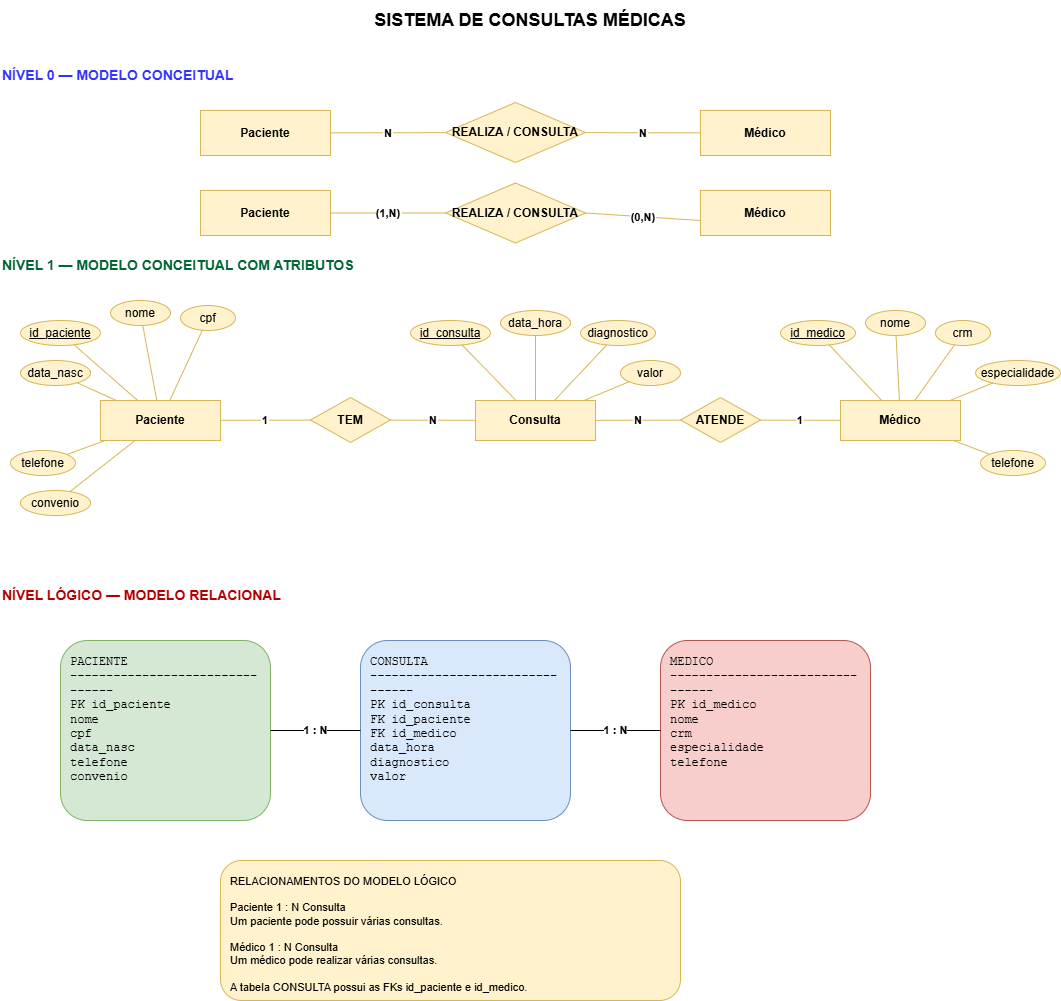

The diagram above was exported from draw.io. Its source (the exported page's mxGraphModel, read from the mxfile embedded in the PNG):
<mxGraphModel dx="1201" dy="677" grid="1" gridSize="10" guides="1" tooltips="1" connect="1" arrows="1" fold="1" page="1" pageScale="1" pageWidth="1169" pageHeight="1650" math="0" shadow="0">
  <root>
    <mxCell id="0" />
    <mxCell id="1" parent="0" />
    <mxCell id="title_main" parent="1" style="text;html=1;whiteSpace=wrap;strokeColor=none;fillColor=none;align=center;verticalAlign=middle;fontStyle=1;fontSize=18;" value="SISTEMA DE CONSULTAS MÉDICAS" vertex="1">
      <mxGeometry height="40" width="400" x="380" y="20" as="geometry" />
    </mxCell>
    <mxCell id="title_n0" parent="1" style="text;html=1;whiteSpace=wrap;strokeColor=none;fillColor=none;align=left;verticalAlign=middle;fontColor=#3333FF;fontStyle=1;fontSize=14;" value="NÍVEL 0 — MODELO CONCEITUAL" vertex="1">
      <mxGeometry height="30" width="450" x="50" y="80" as="geometry" />
    </mxCell>
    <mxCell id="n0_paciente" parent="1" style="whiteSpace=wrap;html=1;align=center;fillColor=#fff2cc;strokeColor=#d6b656;fontStyle=1;" value="Paciente" vertex="1">
      <mxGeometry height="45" width="130" x="250" y="130" as="geometry" />
    </mxCell>
    <mxCell id="n0_rel_realiza" parent="1" style="shape=rhombus;perimeter=rhombusPerimeter;whiteSpace=wrap;html=1;align=center;fillColor=#fff2cc;strokeColor=#d6b656;fontStyle=1;" value="REALIZA / CONSULTA" vertex="1">
      <mxGeometry height="60" width="140" x="495" y="122" as="geometry" />
    </mxCell>
    <mxCell id="n0_medico" parent="1" style="whiteSpace=wrap;html=1;align=center;fillColor=#fff2cc;strokeColor=#d6b656;fontStyle=1;" value="Médico" vertex="1">
      <mxGeometry height="45" width="130" x="750" y="130" as="geometry" />
    </mxCell>
    <mxCell id="e_n0_1" edge="1" parent="1" source="n0_paciente" style="endArrow=none;strokeColor=#d6b656;fontStyle=1;" target="n0_rel_realiza" value="N">
      <mxGeometry relative="1" as="geometry" />
    </mxCell>
    <mxCell id="e_n0_2" edge="1" parent="1" source="n0_rel_realiza" style="endArrow=none;strokeColor=#d6b656;fontStyle=1;" target="n0_medico" value="N">
      <mxGeometry relative="1" as="geometry" />
    </mxCell>
    <mxCell id="title_n1" parent="1" style="text;html=1;whiteSpace=wrap;strokeColor=none;fillColor=none;align=left;verticalAlign=middle;fontColor=#006633;fontStyle=1;fontSize=14;" value="NÍVEL 1 — MODELO CONCEITUAL COM ATRIBUTOS" vertex="1">
      <mxGeometry height="30" width="500" x="50" y="270" as="geometry" />
    </mxCell>
    <mxCell id="n1_paciente" parent="1" style="whiteSpace=wrap;html=1;align=center;fillColor=#fff2cc;strokeColor=#d6b656;fontStyle=1;" value="Paciente" vertex="1">
      <mxGeometry height="40" width="120" x="150" y="420" as="geometry" />
    </mxCell>
    <mxCell id="att_p_id" parent="1" style="ellipse;whiteSpace=wrap;html=1;align=center;fillColor=#fff2cc;strokeColor=#d6b656;fontStyle=4;" value="id_paciente" vertex="1">
      <mxGeometry height="25" width="80" x="70" y="340" as="geometry" />
    </mxCell>
    <mxCell id="att_p_nome" parent="1" style="ellipse;whiteSpace=wrap;html=1;align=center;fillColor=#fff2cc;strokeColor=#d6b656;" value="nome" vertex="1">
      <mxGeometry height="25" width="60" x="160" y="320" as="geometry" />
    </mxCell>
    <mxCell id="att_p_cpf" parent="1" style="ellipse;whiteSpace=wrap;html=1;align=center;fillColor=#fff2cc;strokeColor=#d6b656;" value="cpf" vertex="1">
      <mxGeometry height="25" width="55" x="230" y="325" as="geometry" />
    </mxCell>
    <mxCell id="att_p_nasc" parent="1" style="ellipse;whiteSpace=wrap;html=1;align=center;fillColor=#fff2cc;strokeColor=#d6b656;" value="data_nasc" vertex="1">
      <mxGeometry height="25" width="70" x="70" y="380" as="geometry" />
    </mxCell>
    <mxCell id="att_p_tel" parent="1" style="ellipse;whiteSpace=wrap;html=1;align=center;fillColor=#fff2cc;strokeColor=#d6b656;" value="telefone" vertex="1">
      <mxGeometry height="25" width="65" x="60" y="470" as="geometry" />
    </mxCell>
    <mxCell id="att_p_conv" parent="1" style="ellipse;whiteSpace=wrap;html=1;align=center;fillColor=#fff2cc;strokeColor=#d6b656;" value="convenio" vertex="1">
      <mxGeometry height="25" width="70" x="70" y="510" as="geometry" />
    </mxCell>
    <mxCell id="ep1" edge="1" parent="1" source="att_p_id" style="endArrow=none;strokeColor=#d6b656;" target="n1_paciente">
      <mxGeometry relative="1" as="geometry" />
    </mxCell>
    <mxCell id="ep2" edge="1" parent="1" source="att_p_nome" style="endArrow=none;strokeColor=#d6b656;" target="n1_paciente">
      <mxGeometry relative="1" as="geometry" />
    </mxCell>
    <mxCell id="ep3" edge="1" parent="1" source="att_p_cpf" style="endArrow=none;strokeColor=#d6b656;" target="n1_paciente">
      <mxGeometry relative="1" as="geometry" />
    </mxCell>
    <mxCell id="ep4" edge="1" parent="1" source="att_p_nasc" style="endArrow=none;strokeColor=#d6b656;" target="n1_paciente">
      <mxGeometry relative="1" as="geometry" />
    </mxCell>
    <mxCell id="ep5" edge="1" parent="1" source="att_p_tel" style="endArrow=none;strokeColor=#d6b656;" target="n1_paciente">
      <mxGeometry relative="1" as="geometry" />
    </mxCell>
    <mxCell id="ep6" edge="1" parent="1" source="att_p_conv" style="endArrow=none;strokeColor=#d6b656;" target="n1_paciente">
      <mxGeometry relative="1" as="geometry" />
    </mxCell>
    <mxCell id="n1_rel_tem" parent="1" style="shape=rhombus;perimeter=rhombusPerimeter;whiteSpace=wrap;html=1;align=center;fillColor=#fff2cc;strokeColor=#d6b656;fontStyle=1;" value="TEM" vertex="1">
      <mxGeometry height="45" width="80" x="360" y="417" as="geometry" />
    </mxCell>
    <mxCell id="n1_consulta" parent="1" style="whiteSpace=wrap;html=1;align=center;fillColor=#fff2cc;strokeColor=#d6b656;fontStyle=1;" value="Consulta" vertex="1">
      <mxGeometry height="40" width="120" x="525" y="420" as="geometry" />
    </mxCell>
    <mxCell id="att_c_id" parent="1" style="ellipse;whiteSpace=wrap;html=1;align=center;fillColor=#fff2cc;strokeColor=#d6b656;fontStyle=4;" value="id_consulta" vertex="1">
      <mxGeometry height="25" width="80" x="460" y="340" as="geometry" />
    </mxCell>
    <mxCell id="att_c_dh" parent="1" style="ellipse;whiteSpace=wrap;html=1;align=center;fillColor=#fff2cc;strokeColor=#d6b656;" value="data_hora" vertex="1">
      <mxGeometry height="25" width="70" x="550" y="330" as="geometry" />
    </mxCell>
    <mxCell id="att_c_diag" parent="1" style="ellipse;whiteSpace=wrap;html=1;align=center;fillColor=#fff2cc;strokeColor=#d6b656;" value="diagnostico" vertex="1">
      <mxGeometry height="25" width="75" x="630" y="340" as="geometry" />
    </mxCell>
    <mxCell id="att_c_val" parent="1" style="ellipse;whiteSpace=wrap;html=1;align=center;fillColor=#fff2cc;strokeColor=#d6b656;" value="valor" vertex="1">
      <mxGeometry height="25" width="60" x="670" y="380" as="geometry" />
    </mxCell>
    <mxCell id="ec1" edge="1" parent="1" source="att_c_id" style="endArrow=none;strokeColor=#d6b656;" target="n1_consulta">
      <mxGeometry relative="1" as="geometry" />
    </mxCell>
    <mxCell id="ec2" edge="1" parent="1" source="att_c_dh" style="endArrow=none;strokeColor=#d6b656;" target="n1_consulta">
      <mxGeometry relative="1" as="geometry" />
    </mxCell>
    <mxCell id="ec3" edge="1" parent="1" source="att_c_diag" style="endArrow=none;strokeColor=#d6b656;" target="n1_consulta">
      <mxGeometry relative="1" as="geometry" />
    </mxCell>
    <mxCell id="ec4" edge="1" parent="1" source="att_c_val" style="endArrow=none;strokeColor=#d6b656;" target="n1_consulta">
      <mxGeometry relative="1" as="geometry" />
    </mxCell>
    <mxCell id="n1_rel_atende" parent="1" style="shape=rhombus;perimeter=rhombusPerimeter;whiteSpace=wrap;html=1;align=center;fillColor=#fff2cc;strokeColor=#d6b656;fontStyle=1;" value="ATENDE" vertex="1">
      <mxGeometry height="45" width="80" x="730" y="417" as="geometry" />
    </mxCell>
    <mxCell id="n1_medico" parent="1" style="whiteSpace=wrap;html=1;align=center;fillColor=#fff2cc;strokeColor=#d6b656;fontStyle=1;" value="Médico" vertex="1">
      <mxGeometry height="40" width="120" x="890" y="420" as="geometry" />
    </mxCell>
    <mxCell id="att_m_id" parent="1" style="ellipse;whiteSpace=wrap;html=1;align=center;fillColor=#fff2cc;strokeColor=#d6b656;fontStyle=4;" value="id_medico" vertex="1">
      <mxGeometry height="25" width="75" x="830" y="340" as="geometry" />
    </mxCell>
    <mxCell id="att_m_nome" parent="1" style="ellipse;whiteSpace=wrap;html=1;align=center;fillColor=#fff2cc;strokeColor=#d6b656;" value="nome" vertex="1">
      <mxGeometry height="25" width="60" x="915" y="330" as="geometry" />
    </mxCell>
    <mxCell id="att_m_crm" parent="1" style="ellipse;whiteSpace=wrap;html=1;align=center;fillColor=#fff2cc;strokeColor=#d6b656;" value="crm" vertex="1">
      <mxGeometry height="25" width="55" x="985" y="340" as="geometry" />
    </mxCell>
    <mxCell id="att_m_esp" parent="1" style="ellipse;whiteSpace=wrap;html=1;align=center;fillColor=#fff2cc;strokeColor=#d6b656;" value="especialidade" vertex="1">
      <mxGeometry height="25" width="85" x="1025" y="380" as="geometry" />
    </mxCell>
    <mxCell id="att_m_tel" parent="1" style="ellipse;whiteSpace=wrap;html=1;align=center;fillColor=#fff2cc;strokeColor=#d6b656;" value="telefone" vertex="1">
      <mxGeometry height="25" width="65" x="1030" y="470" as="geometry" />
    </mxCell>
    <mxCell id="em1" edge="1" parent="1" source="att_m_id" style="endArrow=none;strokeColor=#d6b656;" target="n1_medico">
      <mxGeometry relative="1" as="geometry" />
    </mxCell>
    <mxCell id="em2" edge="1" parent="1" source="att_m_nome" style="endArrow=none;strokeColor=#d6b656;" target="n1_medico">
      <mxGeometry relative="1" as="geometry" />
    </mxCell>
    <mxCell id="em3" edge="1" parent="1" source="att_m_crm" style="endArrow=none;strokeColor=#d6b656;" target="n1_medico">
      <mxGeometry relative="1" as="geometry" />
    </mxCell>
    <mxCell id="em4" edge="1" parent="1" source="att_m_esp" style="endArrow=none;strokeColor=#d6b656;" target="n1_medico">
      <mxGeometry relative="1" as="geometry" />
    </mxCell>
    <mxCell id="em5" edge="1" parent="1" source="att_m_tel" style="endArrow=none;strokeColor=#d6b656;" target="n1_medico">
      <mxGeometry relative="1" as="geometry" />
    </mxCell>
    <mxCell id="e_n1_1" edge="1" parent="1" source="n1_paciente" style="endArrow=none;strokeColor=#d6b656;fontStyle=1;" target="n1_rel_tem" value="1">
      <mxGeometry relative="1" as="geometry" />
    </mxCell>
    <mxCell id="e_n1_2" edge="1" parent="1" source="n1_rel_tem" style="endArrow=none;strokeColor=#d6b656;fontStyle=1;" target="n1_consulta" value="N">
      <mxGeometry relative="1" as="geometry" />
    </mxCell>
    <mxCell id="e_n1_3" edge="1" parent="1" source="n1_consulta" style="endArrow=none;strokeColor=#d6b656;fontStyle=1;" target="n1_rel_atende" value="N">
      <mxGeometry relative="1" as="geometry" />
    </mxCell>
    <mxCell id="e_n1_4" edge="1" parent="1" source="n1_rel_atende" style="endArrow=none;strokeColor=#d6b656;fontStyle=1;" target="n1_medico" value="1">
      <mxGeometry relative="1" as="geometry" />
    </mxCell>
    <mxCell id="title_logico" parent="1" style="text;html=1;whiteSpace=wrap;strokeColor=none;fillColor=none;align=left;verticalAlign=middle;fontColor=#B20000;fontStyle=1;fontSize=14;" value="NÍVEL LÓGICO — MODELO RELACIONAL" vertex="1">
      <mxGeometry height="30" width="450" x="50" y="600" as="geometry" />
    </mxCell>
    <mxCell id="tbl_paciente" parent="1" style="rounded=1;whiteSpace=wrap;html=1;align=left;verticalAlign=top;fillColor=#d5e8d4;strokeColor=#82b366;spacing=10;fontFamily=Courier New;" value="PACIENTE&#10;--------------------------------&#10;PK  id_paciente&#10;    nome&#10;    cpf&#10;    data_nasc&#10;    telefone&#10;    convenio" vertex="1">
      <mxGeometry height="180" width="210" x="110" y="660" as="geometry" />
    </mxCell>
    <mxCell id="tbl_consulta" parent="1" style="rounded=1;whiteSpace=wrap;html=1;align=left;verticalAlign=top;fillColor=#dae8fc;strokeColor=#6c8ebf;spacing=10;fontFamily=Courier New;" value="CONSULTA&#10;--------------------------------&#10;PK  id_consulta&#10;FK  id_paciente&#10;FK  id_medico&#10;    data_hora&#10;    diagnostico&#10;    valor" vertex="1">
      <mxGeometry height="180" width="210" x="410" y="660" as="geometry" />
    </mxCell>
    <mxCell id="tbl_medico" parent="1" style="rounded=1;whiteSpace=wrap;html=1;align=left;verticalAlign=top;fillColor=#f8cecc;strokeColor=#b85450;spacing=10;fontFamily=Courier New;" value="MEDICO&#10;--------------------------------&#10;PK  id_medico&#10;    nome&#10;    crm&#10;    especialidade&#10;    telefone" vertex="1">
      <mxGeometry height="180" width="210" x="710" y="660" as="geometry" />
    </mxCell>
    <mxCell id="e_log_1" edge="1" parent="1" source="tbl_paciente" style="endArrow=none;html=1;strokeColor=#000000;fontStyle=1;" target="tbl_consulta" value="1 : N">
      <mxGeometry relative="1" as="geometry" />
    </mxCell>
    <mxCell id="e_log_2" edge="1" parent="1" source="tbl_medico" style="endArrow=none;html=1;strokeColor=#000000;fontStyle=1;" target="tbl_consulta" value="1 : N">
      <mxGeometry relative="1" as="geometry" />
    </mxCell>
    <mxCell id="box_explicacao" parent="1" style="rounded=1;whiteSpace=wrap;html=1;align=left;verticalAlign=top;fillColor=#fff2cc;strokeColor=#d6b656;spacing=10;fontSize=11;" value="RELACIONAMENTOS DO MODELO LÓGICO&#10;&#10;Paciente 1 : N Consulta&#10;Um paciente pode possuir várias consultas.&#10;&#10;Médico 1 : N Consulta&#10;Um médico pode realizar várias consultas.&#10;&#10;A tabela CONSULTA possui as FKs id_paciente e id_medico." vertex="1">
      <mxGeometry height="140" width="460" x="270" y="880" as="geometry" />
    </mxCell>
    <mxCell id="LivAe8dp2jokJmJNxIXu-1" parent="1" style="whiteSpace=wrap;html=1;align=center;fillColor=#fff2cc;strokeColor=#d6b656;fontStyle=1;" value="Paciente" vertex="1">
      <mxGeometry height="45" width="130" x="250" y="210" as="geometry" />
    </mxCell>
    <mxCell id="LivAe8dp2jokJmJNxIXu-3" parent="1" style="shape=rhombus;perimeter=rhombusPerimeter;whiteSpace=wrap;html=1;align=center;fillColor=#fff2cc;strokeColor=#d6b656;fontStyle=1;" value="REALIZA / CONSULTA" vertex="1">
      <mxGeometry height="60" width="140" x="495" y="202.5" as="geometry" />
    </mxCell>
    <mxCell id="LivAe8dp2jokJmJNxIXu-4" edge="1" parent="1" source="LivAe8dp2jokJmJNxIXu-1" style="endArrow=none;strokeColor=#d6b656;fontStyle=1;exitX=1;exitY=0.5;exitDx=0;exitDy=0;entryX=0;entryY=0.5;entryDx=0;entryDy=0;" target="LivAe8dp2jokJmJNxIXu-3" value="(1,N)">
      <mxGeometry relative="1" as="geometry">
        <Array as="points" />
        <mxPoint x="380" y="152" as="sourcePoint" />
        <mxPoint x="495" y="152" as="targetPoint" />
      </mxGeometry>
    </mxCell>
    <mxCell id="LivAe8dp2jokJmJNxIXu-5" edge="1" parent="1" source="LivAe8dp2jokJmJNxIXu-3" style="endArrow=none;strokeColor=#d6b656;fontStyle=1;exitX=1;exitY=0.5;exitDx=0;exitDy=0;" value="(0,N)">
      <mxGeometry relative="1" as="geometry">
        <Array as="points" />
        <mxPoint x="635" y="152" as="sourcePoint" />
        <mxPoint x="750" y="240" as="targetPoint" />
      </mxGeometry>
    </mxCell>
    <mxCell id="LivAe8dp2jokJmJNxIXu-8" parent="1" style="whiteSpace=wrap;html=1;align=center;fillColor=#fff2cc;strokeColor=#d6b656;fontStyle=1;" value="Médico" vertex="1">
      <mxGeometry height="45" width="130" x="750" y="210" as="geometry" />
    </mxCell>
  </root>
</mxGraphModel>